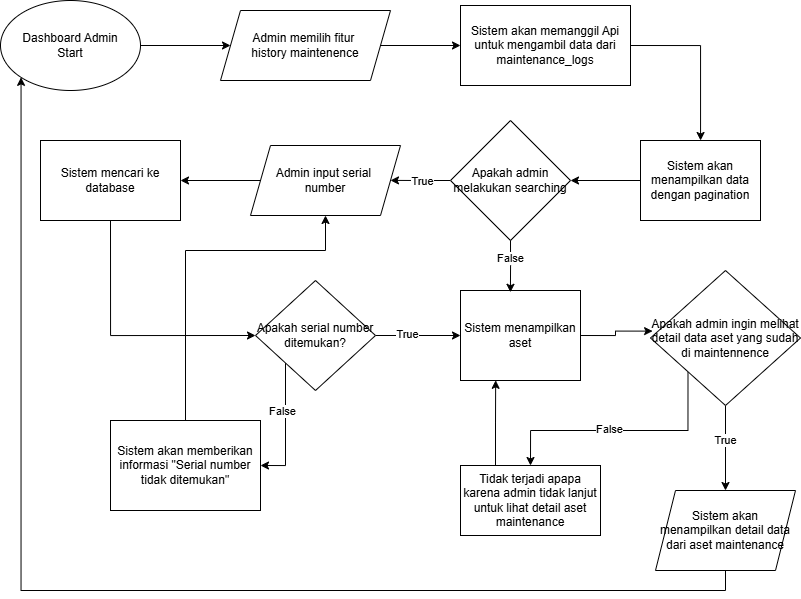

The diagram above was exported from draw.io. Its source (the exported page's mxGraphModel, read from the mxfile embedded in the PNG):
<mxGraphModel dx="1233" dy="556" grid="1" gridSize="10" guides="1" tooltips="1" connect="1" arrows="1" fold="1" page="1" pageScale="1" pageWidth="850" pageHeight="1100" math="0" shadow="0">
  <root>
    <mxCell id="0" />
    <mxCell id="1" parent="0" />
    <mxCell id="quCoQuHBjbRrmD543BWZ-1" edge="1" parent="1" source="HYZwTdKXdB2nKE5ugdL_-1" style="edgeStyle=orthogonalEdgeStyle;rounded=0;orthogonalLoop=1;jettySize=auto;html=1;exitX=1;exitY=0.5;exitDx=0;exitDy=0;" target="quCoQuHBjbRrmD543BWZ-2">
      <mxGeometry relative="1" as="geometry">
        <mxPoint x="220" y="89.88235294117646" as="targetPoint" />
      </mxGeometry>
    </mxCell>
    <mxCell id="HYZwTdKXdB2nKE5ugdL_-1" parent="1" style="ellipse;whiteSpace=wrap;html=1;" value="Dashboard Admin&lt;div&gt;Start&lt;/div&gt;" vertex="1">
      <mxGeometry height="90" width="140" x="10" y="50" as="geometry" />
    </mxCell>
    <mxCell id="quCoQuHBjbRrmD543BWZ-3" edge="1" parent="1" source="quCoQuHBjbRrmD543BWZ-2" style="edgeStyle=orthogonalEdgeStyle;rounded=0;orthogonalLoop=1;jettySize=auto;html=1;exitX=1;exitY=0.5;exitDx=0;exitDy=0;entryX=0;entryY=0.5;entryDx=0;entryDy=0;" target="quCoQuHBjbRrmD543BWZ-4">
      <mxGeometry relative="1" as="geometry">
        <mxPoint x="480" y="94.58823529411768" as="targetPoint" />
      </mxGeometry>
    </mxCell>
    <mxCell id="quCoQuHBjbRrmD543BWZ-2" parent="1" style="shape=parallelogram;perimeter=parallelogramPerimeter;whiteSpace=wrap;html=1;fixedSize=1;" value="Admin memilih fitur&amp;nbsp;&lt;div&gt;history maintenence&lt;/div&gt;" vertex="1">
      <mxGeometry height="70" width="170" x="230" y="60" as="geometry" />
    </mxCell>
    <mxCell id="PGzK0QUa-Z4vSiQfmE5V-3" edge="1" parent="1" source="quCoQuHBjbRrmD543BWZ-4" style="edgeStyle=orthogonalEdgeStyle;rounded=0;orthogonalLoop=1;jettySize=auto;html=1;exitX=1;exitY=0.5;exitDx=0;exitDy=0;" target="PGzK0QUa-Z4vSiQfmE5V-4">
      <mxGeometry relative="1" as="geometry">
        <mxPoint x="710" y="94.58823529411768" as="targetPoint" />
      </mxGeometry>
    </mxCell>
    <mxCell id="quCoQuHBjbRrmD543BWZ-4" parent="1" style="rounded=0;whiteSpace=wrap;html=1;" value="Sistem akan memanggil Api untuk mengambil data dari maintenance_logs" vertex="1">
      <mxGeometry height="80" width="170" x="470" y="55" as="geometry" />
    </mxCell>
    <mxCell id="PGzK0QUa-Z4vSiQfmE5V-5" edge="1" parent="1" source="PGzK0QUa-Z4vSiQfmE5V-4" style="edgeStyle=orthogonalEdgeStyle;rounded=0;orthogonalLoop=1;jettySize=auto;html=1;exitX=0;exitY=0.5;exitDx=0;exitDy=0;entryX=1;entryY=0.5;entryDx=0;entryDy=0;" target="PGzK0QUa-Z4vSiQfmE5V-6">
      <mxGeometry relative="1" as="geometry">
        <mxPoint x="570" y="229.88235294117646" as="targetPoint" />
      </mxGeometry>
    </mxCell>
    <mxCell id="PGzK0QUa-Z4vSiQfmE5V-4" parent="1" style="rounded=0;whiteSpace=wrap;html=1;" value="Sistem akan menampilkan data dengan pagination" vertex="1">
      <mxGeometry height="80" width="120" x="650" y="190" as="geometry" />
    </mxCell>
    <mxCell id="kRE_hjyoUPU8jwx8rPYL-1" edge="1" parent="1" source="PGzK0QUa-Z4vSiQfmE5V-6" style="edgeStyle=orthogonalEdgeStyle;rounded=0;orthogonalLoop=1;jettySize=auto;html=1;exitX=0;exitY=0.5;exitDx=0;exitDy=0;">
      <mxGeometry relative="1" as="geometry">
        <mxPoint x="400" y="229.88235294117646" as="targetPoint" />
      </mxGeometry>
    </mxCell>
    <mxCell id="48eCHVGu_cY7pk_l-mfB-2" connectable="0" parent="kRE_hjyoUPU8jwx8rPYL-1" style="edgeLabel;html=1;align=center;verticalAlign=middle;resizable=0;points=[];" value="True" vertex="1">
      <mxGeometry relative="1" x="-0.0568" as="geometry">
        <mxPoint as="offset" />
      </mxGeometry>
    </mxCell>
    <mxCell id="PGzK0QUa-Z4vSiQfmE5V-6" parent="1" style="rhombus;whiteSpace=wrap;html=1;" value="Apakah admin melakukan searching" vertex="1">
      <mxGeometry height="120" width="120" x="460" y="170" as="geometry" />
    </mxCell>
    <mxCell id="YiJVQd1-3ub6rchZAzHl-3" edge="1" parent="1" source="48eCHVGu_cY7pk_l-mfB-1" style="edgeStyle=orthogonalEdgeStyle;rounded=0;orthogonalLoop=1;jettySize=auto;html=1;exitX=0;exitY=0.5;exitDx=0;exitDy=0;entryX=1;entryY=0.5;entryDx=0;entryDy=0;" target="HpwrZ3KNdrxXntjhuXjt-1">
      <mxGeometry relative="1" as="geometry" />
    </mxCell>
    <mxCell id="48eCHVGu_cY7pk_l-mfB-1" parent="1" style="shape=parallelogram;perimeter=parallelogramPerimeter;whiteSpace=wrap;html=1;fixedSize=1;" value="Admin input serial&amp;nbsp;&lt;div&gt;number&lt;/div&gt;" vertex="1">
      <mxGeometry height="70" width="150" x="260" y="195" as="geometry" />
    </mxCell>
    <mxCell id="cIUiK_VaAIe3DKzQSWm8-2" edge="1" parent="1" source="HpwrZ3KNdrxXntjhuXjt-1" style="edgeStyle=orthogonalEdgeStyle;rounded=0;orthogonalLoop=1;jettySize=auto;html=1;exitX=0.5;exitY=1;exitDx=0;exitDy=0;entryX=0;entryY=0.5;entryDx=0;entryDy=0;" target="cIUiK_VaAIe3DKzQSWm8-1">
      <mxGeometry relative="1" as="geometry" />
    </mxCell>
    <mxCell id="HpwrZ3KNdrxXntjhuXjt-1" parent="1" style="rounded=0;whiteSpace=wrap;html=1;" value="Sistem mencari ke database" vertex="1">
      <mxGeometry height="80" width="140" x="50" y="190" as="geometry" />
    </mxCell>
    <mxCell id="PxnoymBlN-qK95JR-TuY-1" edge="1" parent="1" source="cIUiK_VaAIe3DKzQSWm8-1" style="edgeStyle=orthogonalEdgeStyle;rounded=0;orthogonalLoop=1;jettySize=auto;html=1;exitX=1;exitY=0.5;exitDx=0;exitDy=0;entryX=0;entryY=0.5;entryDx=0;entryDy=0;" target="PxnoymBlN-qK95JR-TuY-2">
      <mxGeometry relative="1" as="geometry">
        <mxPoint x="470" y="385.17647058823536" as="targetPoint" />
      </mxGeometry>
    </mxCell>
    <mxCell id="U48oQX5W3PdqInk4RLND-1" connectable="0" parent="PxnoymBlN-qK95JR-TuY-1" style="edgeLabel;html=1;align=center;verticalAlign=middle;resizable=0;points=[];" value="True" vertex="1">
      <mxGeometry relative="1" x="-0.2634" y="2" as="geometry">
        <mxPoint as="offset" />
      </mxGeometry>
    </mxCell>
    <mxCell id="YiJVQd1-3ub6rchZAzHl-1" edge="1" parent="1" source="cIUiK_VaAIe3DKzQSWm8-1" style="edgeStyle=orthogonalEdgeStyle;rounded=0;orthogonalLoop=1;jettySize=auto;html=1;exitX=0;exitY=1;exitDx=0;exitDy=0;entryX=1;entryY=0.5;entryDx=0;entryDy=0;" target="NYPfq7kNJsoqVN0K8GoJ-1">
      <mxGeometry relative="1" as="geometry" />
    </mxCell>
    <mxCell id="YiJVQd1-3ub6rchZAzHl-4" connectable="0" parent="YiJVQd1-3ub6rchZAzHl-1" style="edgeLabel;html=1;align=center;verticalAlign=middle;resizable=0;points=[];" value="False" vertex="1">
      <mxGeometry relative="1" x="0.6667" y="-3" as="geometry">
        <mxPoint y="-52" as="offset" />
      </mxGeometry>
    </mxCell>
    <mxCell id="cIUiK_VaAIe3DKzQSWm8-1" parent="1" style="rhombus;whiteSpace=wrap;html=1;" value="Apakah serial number ditemukan?" vertex="1">
      <mxGeometry height="110" width="120" x="265" y="330" as="geometry" />
    </mxCell>
    <mxCell id="PxnoymBlN-qK95JR-TuY-2" parent="1" style="rounded=0;whiteSpace=wrap;html=1;" value="Sistem menampilkan aset" vertex="1">
      <mxGeometry height="90" width="120" x="470" y="340" as="geometry" />
    </mxCell>
    <mxCell id="YiJVQd1-3ub6rchZAzHl-2" edge="1" parent="1" source="NYPfq7kNJsoqVN0K8GoJ-1" style="edgeStyle=orthogonalEdgeStyle;rounded=0;orthogonalLoop=1;jettySize=auto;html=1;exitX=0.5;exitY=0;exitDx=0;exitDy=0;entryX=0.5;entryY=1;entryDx=0;entryDy=0;" target="48eCHVGu_cY7pk_l-mfB-1">
      <mxGeometry relative="1" as="geometry">
        <Array as="points">
          <mxPoint x="195" y="300" />
          <mxPoint x="335" y="300" />
        </Array>
      </mxGeometry>
    </mxCell>
    <mxCell id="NYPfq7kNJsoqVN0K8GoJ-1" parent="1" style="rounded=0;whiteSpace=wrap;html=1;" value="Sistem akan memberikan informasi &quot;Serial number tidak ditemukan&quot;" vertex="1">
      <mxGeometry height="90" width="150" x="120" y="470" as="geometry" />
    </mxCell>
    <mxCell id="YiJVQd1-3ub6rchZAzHl-5" edge="1" parent="1" source="PGzK0QUa-Z4vSiQfmE5V-6" style="edgeStyle=orthogonalEdgeStyle;rounded=0;orthogonalLoop=1;jettySize=auto;html=1;exitX=0.5;exitY=1;exitDx=0;exitDy=0;entryX=0.416;entryY=0.02;entryDx=0;entryDy=0;entryPerimeter=0;" target="PxnoymBlN-qK95JR-TuY-2">
      <mxGeometry relative="1" as="geometry" />
    </mxCell>
    <mxCell id="YiJVQd1-3ub6rchZAzHl-6" connectable="0" parent="YiJVQd1-3ub6rchZAzHl-5" style="edgeLabel;html=1;align=center;verticalAlign=middle;resizable=0;points=[];" value="False" vertex="1">
      <mxGeometry relative="1" x="-0.2894" y="-1" as="geometry">
        <mxPoint y="-1" as="offset" />
      </mxGeometry>
    </mxCell>
    <mxCell id="1AAPrwW0vMu40CcmOhxV-3" edge="1" parent="1" source="1AAPrwW0vMu40CcmOhxV-1" style="edgeStyle=orthogonalEdgeStyle;rounded=0;orthogonalLoop=1;jettySize=auto;html=1;exitX=0.5;exitY=1;exitDx=0;exitDy=0;entryX=0.5;entryY=0;entryDx=0;entryDy=0;" target="8H5kW8VsUl_sWmqk-Jiq-1">
      <mxGeometry relative="1" as="geometry">
        <mxPoint x="735" y="530" as="targetPoint" />
      </mxGeometry>
    </mxCell>
    <mxCell id="1AAPrwW0vMu40CcmOhxV-4" connectable="0" parent="1AAPrwW0vMu40CcmOhxV-3" style="edgeLabel;html=1;align=center;verticalAlign=middle;resizable=0;points=[];" value="True" vertex="1">
      <mxGeometry relative="1" x="-0.1944" y="-1" as="geometry">
        <mxPoint as="offset" />
      </mxGeometry>
    </mxCell>
    <mxCell id="1AAPrwW0vMu40CcmOhxV-5" edge="1" parent="1" source="1AAPrwW0vMu40CcmOhxV-1" style="edgeStyle=orthogonalEdgeStyle;rounded=0;orthogonalLoop=1;jettySize=auto;html=1;exitX=0;exitY=1;exitDx=0;exitDy=0;entryX=0.5;entryY=0;entryDx=0;entryDy=0;" target="2vVtMGNlAhgQoLyD1VRy-1">
      <mxGeometry relative="1" as="geometry">
        <Array as="points">
          <mxPoint x="698" y="480" />
          <mxPoint x="540" y="480" />
        </Array>
        <mxPoint x="640" y="490" as="targetPoint" />
      </mxGeometry>
    </mxCell>
    <mxCell id="2vVtMGNlAhgQoLyD1VRy-2" connectable="0" parent="1AAPrwW0vMu40CcmOhxV-5" style="edgeLabel;html=1;align=center;verticalAlign=middle;resizable=0;points=[];" value="False" vertex="1">
      <mxGeometry relative="1" x="0.0988" y="-2" as="geometry">
        <mxPoint as="offset" />
      </mxGeometry>
    </mxCell>
    <mxCell id="1AAPrwW0vMu40CcmOhxV-1" parent="1" style="rhombus;whiteSpace=wrap;html=1;" value="Apakah admin ingin melihat detail data aset yang sudah di maintennence" vertex="1">
      <mxGeometry height="135" width="150" x="660" y="320" as="geometry" />
    </mxCell>
    <mxCell id="1AAPrwW0vMu40CcmOhxV-2" edge="1" parent="1" source="PxnoymBlN-qK95JR-TuY-2" style="edgeStyle=orthogonalEdgeStyle;rounded=0;orthogonalLoop=1;jettySize=auto;html=1;exitX=1;exitY=0.5;exitDx=0;exitDy=0;entryX=0.014;entryY=0.449;entryDx=0;entryDy=0;entryPerimeter=0;" target="1AAPrwW0vMu40CcmOhxV-1">
      <mxGeometry relative="1" as="geometry" />
    </mxCell>
    <mxCell id="2vVtMGNlAhgQoLyD1VRy-1" parent="1" style="rounded=0;whiteSpace=wrap;html=1;" value="Tidak terjadi apapa karena admin tidak lanjut untuk lihat detail aset maintenance" vertex="1">
      <mxGeometry height="70" width="140" x="470" y="515" as="geometry" />
    </mxCell>
    <mxCell id="2vVtMGNlAhgQoLyD1VRy-3" edge="1" parent="1" source="2vVtMGNlAhgQoLyD1VRy-1" style="edgeStyle=orthogonalEdgeStyle;rounded=0;orthogonalLoop=1;jettySize=auto;html=1;exitX=0.25;exitY=0;exitDx=0;exitDy=0;entryX=0.293;entryY=0.998;entryDx=0;entryDy=0;entryPerimeter=0;" target="PxnoymBlN-qK95JR-TuY-2">
      <mxGeometry relative="1" as="geometry" />
    </mxCell>
    <mxCell id="8H5kW8VsUl_sWmqk-Jiq-3" edge="1" parent="1" source="8H5kW8VsUl_sWmqk-Jiq-1" style="edgeStyle=orthogonalEdgeStyle;rounded=0;orthogonalLoop=1;jettySize=auto;html=1;exitX=0.5;exitY=1;exitDx=0;exitDy=0;entryX=0;entryY=1;entryDx=0;entryDy=0;" target="HYZwTdKXdB2nKE5ugdL_-1">
      <mxGeometry relative="1" as="geometry" />
    </mxCell>
    <mxCell id="8H5kW8VsUl_sWmqk-Jiq-1" parent="1" style="shape=parallelogram;perimeter=parallelogramPerimeter;whiteSpace=wrap;html=1;fixedSize=1;" value="Sistem akan menampilkan detail data dari aset maintenance" vertex="1">
      <mxGeometry height="80" width="140" x="665" y="540" as="geometry" />
    </mxCell>
  </root>
</mxGraphModel>